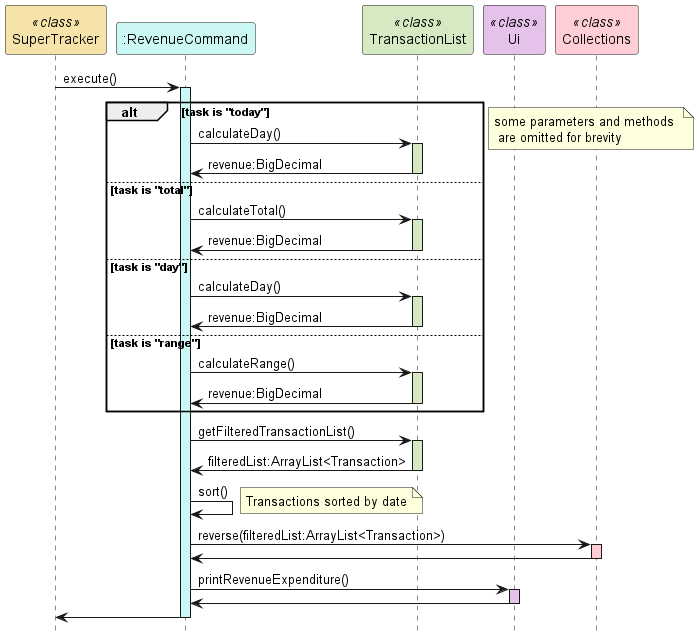

The diagram above was rendered by PlantUML. Its source (embedded in the PNG):
@startuml
hide footbox
participant "SuperTracker" as SuperTracker <<class>> #f5e3a9
participant ":RevenueCommand" as RevenueCommand #cbf7f4
participant "TransactionList" as TransactionList <<class>> #d5eac2
participant "Ui" as Ui <<class>> #e5c2ea
participant "Collections" as Collections <<class>> #ffcdd6

SuperTracker -> RevenueCommand : execute()
activate RevenueCommand #cbf7f4
alt task is "today"
    RevenueCommand -> TransactionList : calculateDay()
    activate TransactionList #d5eac2
    TransactionList -> RevenueCommand : revenue:BigDecimal
    deactivate TransactionList

else task is "total"
    RevenueCommand -> TransactionList : calculateTotal()
    activate TransactionList #d5eac2
    TransactionList -> RevenueCommand : revenue:BigDecimal
    deactivate TransactionList

else task is "day"
    RevenueCommand -> TransactionList : calculateDay()
    activate TransactionList #d5eac2
    TransactionList -> RevenueCommand : revenue:BigDecimal
    deactivate TransactionList

else task is "range"
    RevenueCommand -> TransactionList : calculateRange()
    activate TransactionList #d5eac2
    TransactionList -> RevenueCommand : revenue:BigDecimal
    deactivate TransactionList
end
note right : some parameters and methods \n are omitted for brevity

RevenueCommand -> TransactionList : getFilteredTransactionList()
activate TransactionList #d5eac2
TransactionList -> RevenueCommand : filteredList:ArrayList<Transaction>
deactivate TransactionList

RevenueCommand -> RevenueCommand : sort()
note right : Transactions sorted by date

RevenueCommand -> Collections : reverse(filteredList:ArrayList<Transaction>)
activate Collections #ffcdd6
Collections -> RevenueCommand
deactivate Collections

RevenueCommand -> Ui : printRevenueExpenditure()
activate Ui #e5c2ea
Ui -> RevenueCommand
deactivate Ui

RevenueCommand -> SuperTracker
deactivate RevenueCommand

@enduml